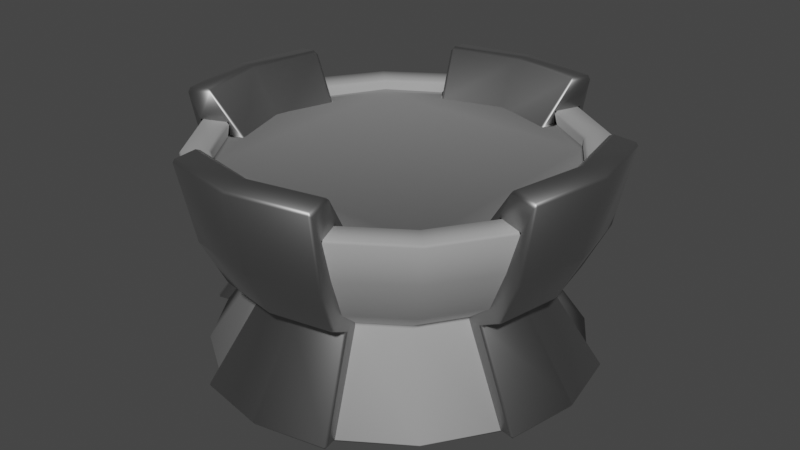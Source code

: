 # Source: FireHolder.blend  (saved by Blender 3.4.6; exported with 4.5.12 LTS)
import bpy
from mathutils import Matrix  # noqa: F401  (used for matrix-valued properties, if any)

bpy.ops.wm.read_factory_settings(use_empty=True)
scene = bpy.context.scene
scene.name = 'Scene'

# ---- collections
col_collection = bpy.data.collections.new('Collection'); scene.collection.children.link(col_collection)

# ---- materials (node trees are filled in below, after node groups)
mat_material_001 = bpy.data.materials.new('Material.001')
mat_material_001.use_transparent_shadow = False
mat_material_002 = bpy.data.materials.new('Material.002')
mat_material_002.use_transparent_shadow = False
mat_material_003 = bpy.data.materials.new('Material.003')
mat_material_003.use_transparent_shadow = False

# ---- material node trees
mat_material_001.use_nodes = True; mat_material_001.node_tree.nodes.clear()
_N = mat_material_001.node_tree.nodes; _L = mat_material_001.node_tree.links
n0 = _N.new('ShaderNodeBsdfPrincipled'); n0.name = 'Principled BSDF'; n0.location = (10, 300)
n0.distribution = 'GGX'
n0.subsurface_method = 'RANDOM_WALK_SKIN'
n0.inputs[0].default_value = (0.3515, 0.3515, 0.3515, 1.0)
n0.inputs[2].default_value = 0.8186
n0.inputs[3].default_value = 1.45
n0.inputs[27].default_value = (0.0, 0.0, 0.0, 1.0)
n0.inputs[28].default_value = 1.0
n1 = _N.new('ShaderNodeOutputMaterial'); n1.name = 'Material Output'; n1.location = (300, 300)
_L.new(n0.outputs[0], n1.inputs[0])
n1.is_active_output = True
mat_material_002.use_nodes = True; mat_material_002.node_tree.nodes.clear()
_N = mat_material_002.node_tree.nodes; _L = mat_material_002.node_tree.links
n0 = _N.new('ShaderNodeBsdfPrincipled'); n0.name = 'Principled BSDF'; n0.location = (10, 300)
n0.distribution = 'GGX'
n0.subsurface_method = 'RANDOM_WALK_SKIN'
n0.inputs[0].default_value = (0.3613, 0.3613, 0.3613, 1.0)
n0.inputs[1].default_value = 1.0
n0.inputs[3].default_value = 1.45
n0.inputs[27].default_value = (0.0, 0.0, 0.0, 1.0)
n0.inputs[28].default_value = 1.0
n1 = _N.new('ShaderNodeOutputMaterial'); n1.name = 'Material Output'; n1.location = (300, 300)
_L.new(n0.outputs[0], n1.inputs[0])
n1.is_active_output = True
mat_material_003.use_nodes = True; mat_material_003.node_tree.nodes.clear()
_N = mat_material_003.node_tree.nodes; _L = mat_material_003.node_tree.links
n0 = _N.new('ShaderNodeBsdfPrincipled'); n0.name = 'Principled BSDF'; n0.location = (10, 300)
n0.distribution = 'GGX'
n0.subsurface_method = 'RANDOM_WALK_SKIN'
n0.inputs[0].default_value = (0.1798, 0.1798, 0.1798, 1.0)
n0.inputs[2].default_value = 0.8363
n0.inputs[3].default_value = 1.45
n0.inputs[27].default_value = (0.0, 0.0, 0.0, 1.0)
n0.inputs[28].default_value = 1.0
n1 = _N.new('ShaderNodeOutputMaterial'); n1.name = 'Material Output'; n1.location = (300, 300)
_L.new(n0.outputs[0], n1.inputs[0])
n1.is_active_output = True

# ---- world
world_world = bpy.data.worlds.new('World'); scene.world = world_world
world_world.use_nodes = True; world_world.node_tree.nodes.clear()
_N = world_world.node_tree.nodes; _L = world_world.node_tree.links
n0 = _N.new('ShaderNodeOutputWorld'); n0.name = 'World Output'; n0.location = (300, 300)
n1 = _N.new('ShaderNodeBackground'); n1.name = 'Background'; n1.location = (10, 300)
n1.inputs[0].default_value = (0.05088, 0.05088, 0.05088, 1.0)
_L.new(n1.outputs[0], n0.inputs[0])
n0.is_active_output = True
world_world.color = (0.05088, 0.05088, 0.05088)
world_world.use_sun_shadow = False
world_world.sun_shadow_jitter_overblur = 0.0

# ---- meshes
me_cylinder = bpy.data.meshes.new('Cylinder')
me_cylinder.from_pydata([(5.405e-09, 1.466, -0.657), (0.561, 1.354, -0.657), (0.5099, 1.231, 0.9047), (1.037, 1.037, -0.657), (0.9421, 0.9421, 0.9047), (1.354, 0.561, -0.657), (1.231, 0.5099, 0.9047), (1.466, 5.143e-09, -0.657), (1.354, -0.561, -0.657), (1.231, -0.5099, 0.9047), (1.037, -1.037, -0.657), (0.9421, -0.9421, 0.9047), (0.561, -1.354, -0.657), (0.5099, -1.231, 0.9047), (5.405e-09, -1.466, -0.657), (-0.561, -1.354, -0.657), (-0.5099, -1.231, 0.9047), (-1.037, -1.037, -0.657), (-0.9421, -0.9421, 0.9047), (-1.354, -0.561, -0.657), (-1.231, -0.5099, 0.9047), (-1.466, 5.143e-09, -0.657), (-1.354, 0.561, -0.657), (-1.231, 0.5099, 0.9047), (-1.037, 1.037, -0.657), (-0.9421, 0.9421, 0.9047), (-0.561, 1.354, -0.657), (-0.5099, 1.231, 0.9047), (0.3827, 0.9239, 0.0), (0.7071, 0.7071, 0.0), (0.9239, 0.3827, 0.0), (0.9239, -0.3827, 0.0), (0.7071, -0.7071, 0.0), (0.3827, -0.9239, 0.0), (-0.3827, -0.9239, 0.0), (-0.7071, -0.7071, 0.0), (-0.9239, -0.3827, 0.0), (-0.9239, 0.3827, 0.0), (-0.7071, 0.7071, 0.0), (-0.3827, 0.9239, 0.0), (0.4807, 1.161, 0.2062), (0.8883, 0.8883, 0.2062), (1.161, 0.4807, 0.2062), (1.161, -0.4807, 0.2062), (0.8883, -0.8883, 0.2062), (0.4807, -1.161, 0.2062), (-0.4807, -1.161, 0.2062), (-0.8883, -0.8883, 0.2062), (-1.161, -0.4807, 0.2062), (-1.161, 0.4807, 0.2062), (-0.8883, 0.8883, 0.2062), (-0.4807, 1.161, 0.2062), (0.5469, 1.32, 0.5554), (1.011, 1.011, 0.5554), (1.32, 0.5469, 0.5554), (1.32, -0.5469, 0.5554), (1.011, -1.011, 0.5554), (0.5469, -1.32, 0.5554), (-0.5469, -1.32, 0.5554), (-1.011, -1.011, 0.5554), (-1.32, -0.5469, 0.5554), (-1.32, 0.5469, 0.5554), (-1.011, 1.011, 0.5554), (-0.5469, 1.32, 0.5554), (0.5985, 1.445, 0.9047), (1.106, 1.106, 0.9047), (1.445, 0.5985, 0.9047), (1.445, -0.5985, 0.9047), (1.106, -1.106, 0.9047), (0.5985, -1.445, 0.9047), (-0.5985, -1.445, 0.9047), (-1.106, -1.106, 0.9047), (-1.445, -0.5985, 0.9047), (-1.445, 0.5985, 0.9047), (-1.106, 1.106, 0.9047), (-0.5985, 1.445, 0.9047), (0.5099, 1.231, 0.8041), (6.426e-09, 1.332, 0.8041), (0.9421, 0.9421, 0.8041), (1.231, 0.5099, 0.8041), (1.332, 3.533e-09, 0.8041), (1.231, -0.5099, 0.8041), (0.9421, -0.9421, 0.8041), (0.5099, -1.231, 0.8041), (6.426e-09, -1.332, 0.8041), (-0.5099, -1.231, 0.8041), (-0.9421, -0.9421, 0.8041), (-1.231, -0.5099, 0.8041), (-1.332, 3.533e-09, 0.8041), (-1.231, 0.5099, 0.8041), (-0.9421, 0.9421, 0.8041), (-0.5099, 1.231, 0.8041), (0.4853, 1.107, 0.8041), (6.426e-09, 1.206, 0.7228), (1.206, 3.533e-09, 0.7228), (1.107, 0.4853, 0.8041), (1.107, -0.4853, 0.8041), (6.426e-09, -1.206, 0.7228), (0.4853, -1.107, 0.8041), (-0.4853, -1.107, 0.8041), (-1.206, 3.533e-09, 0.7228), (-1.107, -0.4853, 0.8041), (-1.107, 0.4853, 0.8041), (-0.4853, 1.107, 0.8041)], [], [(52, 64, 65, 53), (53, 65, 66, 54), (55, 67, 68, 56), (56, 68, 69, 57), (58, 70, 71, 59), (59, 71, 72, 60), (61, 73, 74, 62), (25, 23, 89, 90), (62, 74, 75, 63), (0, 1, 3, 5, 7, 8, 10, 12, 14, 15, 17, 19, 21, 22, 24, 26), (24, 38, 39, 26), (22, 37, 38, 24), (17, 35, 36, 19), (15, 34, 35, 17), (10, 32, 33, 12), (8, 31, 32, 10), (91, 77, 93, 103), (3, 29, 30, 5), (1, 28, 29, 3), (38, 50, 51, 39), (37, 49, 50, 38), (35, 47, 48, 36), (34, 46, 47, 35), (88, 89, 102, 100), (32, 44, 45, 33), (31, 43, 44, 32), (87, 88, 100, 101), (29, 41, 42, 30), (28, 40, 41, 29), (50, 62, 63, 51), (49, 61, 62, 50), (47, 59, 60, 48), (46, 58, 59, 47), (84, 85, 99, 97), (44, 56, 57, 45), (43, 55, 56, 44), (83, 84, 97, 98), (41, 53, 54, 42), (40, 52, 53, 41), (2, 4, 65, 64), (4, 6, 66, 65), (80, 81, 96, 94), (9, 11, 68, 67), (11, 13, 69, 68), (16, 18, 71, 70), (18, 20, 72, 71), (79, 80, 94, 95), (23, 25, 74, 73), (25, 27, 75, 74), (76, 77, 91, 90, 89, 88, 87, 86, 85, 84, 83, 82, 81, 80, 79, 78), (13, 11, 82, 83), (27, 25, 90, 91), (4, 2, 76, 78), (18, 16, 85, 86), (6, 4, 78, 79), (20, 18, 86, 87), (77, 76, 92, 93), (11, 9, 81, 82)])
me_cylinder.polygons.foreach_set('use_smooth', [True] * 58)
me_cylinder.polygons.foreach_set('material_index', [0, 0, 0, 0, 0, 0, 0, 0, 0, 0, 0, 0, 0, 0, 0, 0, 0, 0, 0, 0, 0, 0, 0, 0, 0, 0, 0, 0, 0, 0, 0, 0, 0, 0, 0, 0, 0, 0, 0, 0, 0, 0, 0, 0, 0, 0, 0, 0, 0, 2, 0, 0, 0, 0, 0, 0, 0, 0])
_uv = me_cylinder.uv_layers.new(name='UVMap')
_uv.uv.foreach_set('vector', [0.9375, 0.9375, 0.9375, 1.0, 0.875, 1.0, 0.875, 0.9375, 0.875, 0.9375, 0.875, 1.0, 0.8125, 1.0, 0.8125, 0.9375, 0.6875, 0.9375, 0.6875, 1.0, 0.625, 1.0, 0.625, 0.9375, 0.625, 0.9375, 0.625, 1.0, 0.5625, 1.0, 0.5625, 0.9375, 0.4375, 0.9375, 0.4375, 1.0, 0.375, 1.0, 0.375, 0.9375, 0.375, 0.9375, 0.375, 1.0, 0.3125, 1.0, 0.3125, 0.9375, 0.1875, 0.9375, 0.1875, 1.0, 0.125, 1.0, 0.125, 0.9375, 0.1054, 0.3946, 0.06111, 0.3282, 0.06111, 0.3282, 0.1054, 0.3946, 0.125, 0.9375, 0.125, 1.0, 0.0625, 1.0, 0.0625, 0.9375, 0.75, 0.49, 0.8418, 0.4717, 0.9197, 0.4197, 0.9717, 0.3418, 0.99, 0.25, 0.9717, 0.1582, 0.9197, 0.08029, 0.8418, 0.02827, 0.75, 0.01, 0.6582, 0.02827, 0.5803, 0.08029, 0.5283, 0.1582, 0.51, 0.25, 0.5283, 0.3418, 0.5803, 0.4197, 0.6582, 0.4717, 0.125, 0.5, 0.125, 0.75, 0.0625, 0.75, 0.0625, 0.5, 0.1875, 0.5, 0.1875, 0.75, 0.125, 0.75, 0.125, 0.5, 0.375, 0.5, 0.375, 0.75, 0.3125, 0.75, 0.3125, 0.5, 0.4375, 0.5, 0.4375, 0.75, 0.375, 0.75, 0.375, 0.5, 0.625, 0.5, 0.625, 0.75, 0.5625, 0.75, 0.5625, 0.5, 0.6875, 0.5, 0.6875, 0.75, 0.625, 0.75, 0.625, 0.5, 0.1718, 0.4389, 0.25, 0.4545, 0.25, 0.4545, 0.1718, 0.4389, 0.875, 0.5, 0.875, 0.75, 0.8125, 0.75, 0.8125, 0.5, 0.9375, 0.5, 0.9375, 0.75, 0.875, 0.75, 0.875, 0.5, 0.125, 0.75, 0.125, 0.875, 0.0625, 0.875, 0.0625, 0.75, 0.1875, 0.75, 0.1875, 0.875, 0.125, 0.875, 0.125, 0.75, 0.375, 0.75, 0.375, 0.875, 0.3125, 0.875, 0.3125, 0.75, 0.4375, 0.75, 0.4375, 0.875, 0.375, 0.875, 0.375, 0.75, 0.04555, 0.25, 0.06111, 0.3282, 0.06111, 0.3282, 0.04555, 0.25, 0.625, 0.75, 0.625, 0.875, 0.5625, 0.875, 0.5625, 0.75, 0.6875, 0.75, 0.6875, 0.875, 0.625, 0.875, 0.625, 0.75, 0.06111, 0.1718, 0.04555, 0.25, 0.04555, 0.25, 0.06111, 0.1718, 0.875, 0.75, 0.875, 0.875, 0.8125, 0.875, 0.8125, 0.75, 0.9375, 0.75, 0.9375, 0.875, 0.875, 0.875, 0.875, 0.75, 0.125, 0.875, 0.125, 0.9375, 0.0625, 0.9375, 0.0625, 0.875, 0.1875, 0.875, 0.1875, 0.9375, 0.125, 0.9375, 0.125, 0.875, 0.375, 0.875, 0.375, 0.9375, 0.3125, 0.9375, 0.3125, 0.875, 0.4375, 0.875, 0.4375, 0.9375, 0.375, 0.9375, 0.375, 0.875, 0.25, 0.04555, 0.1718, 0.06111, 0.1718, 0.06111, 0.25, 0.04555, 0.625, 0.875, 0.625, 0.9375, 0.5625, 0.9375, 0.5625, 0.875, 0.6875, 0.875, 0.6875, 0.9375, 0.625, 0.9375, 0.625, 0.875, 0.3282, 0.06111, 0.25, 0.04555, 0.25, 0.04555, 0.3282, 0.06111, 0.875, 0.875, 0.875, 0.9375, 0.8125, 0.9375, 0.8125, 0.875, 0.9375, 0.875, 0.9375, 0.9375, 0.875, 0.9375, 0.875, 0.875, 0.3282, 0.4389, 0.3946, 0.3946, 0.4197, 0.4197, 0.3418, 0.4717, 0.3946, 0.3946, 0.4389, 0.3282, 0.4717, 0.3418, 0.4197, 0.4197, 0.4545, 0.25, 0.4389, 0.1718, 0.4389, 0.1718, 0.4545, 0.25, 0.4389, 0.1718, 0.3946, 0.1054, 0.4197, 0.08029, 0.4717, 0.1582, 0.3946, 0.1054, 0.3282, 0.06111, 0.3418, 0.02827, 0.4197, 0.08029, 0.1718, 0.06111, 0.1054, 0.1054, 0.08029, 0.08029, 0.1582, 0.02827, 0.1054, 0.1054, 0.06111, 0.1718, 0.02827, 0.1582, 0.08029, 0.08029, 0.4389, 0.3282, 0.4545, 0.25, 0.4545, 0.25, 0.4389, 0.3282, 0.06111, 0.3282, 0.1054, 0.3946, 0.08029, 0.4197, 0.02827, 0.3418, 0.1054, 0.3946, 0.1718, 0.4389, 0.1582, 0.4717, 0.08029, 0.4197, 0.3282, 0.4389, 0.25, 0.4545, 0.1718, 0.4389, 0.1054, 0.3946, 0.06111, 0.3282, 0.04555, 0.25, 0.06111, 0.1718, 0.1054, 0.1054, 0.1718, 0.06111, 0.25, 0.04555, 0.3282, 0.06111, 0.3946, 0.1054, 0.4389, 0.1718, 0.4545, 0.25, 0.4389, 0.3282, 0.3946, 0.3946, 0.3282, 0.06111, 0.3946, 0.1054, 0.3946, 0.1054, 0.3282, 0.06111, 0.1718, 0.4389, 0.1054, 0.3946, 0.1054, 0.3946, 0.1718, 0.4389, 0.3946, 0.3946, 0.3282, 0.4389, 0.3282, 0.4389, 0.3946, 0.3946, 0.1054, 0.1054, 0.1718, 0.06111, 0.1718, 0.06111, 0.1054, 0.1054, 0.4389, 0.3282, 0.3946, 0.3946, 0.3946, 0.3946, 0.4389, 0.3282, 0.06111, 0.1718, 0.1054, 0.1054, 0.1054, 0.1054, 0.06111, 0.1718, 0.25, 0.4545, 0.3282, 0.4389, 0.3282, 0.4389, 0.25, 0.4545, 0.3946, 0.1054, 0.4389, 0.1718, 0.4389, 0.1718, 0.3946, 0.1054])
_ca = me_cylinder.color_attributes.new('Col', 'BYTE_COLOR', 'CORNER')
_ca.data.foreach_set('color', [1.0, 1.0, 1.0, 1.0, 1.0, 1.0, 1.0, 1.0, 1.0, 1.0, 1.0, 1.0, 1.0, 1.0, 1.0, 1.0, 1.0, 1.0, 1.0, 1.0, 1.0, 1.0, 1.0, 1.0, 1.0, 1.0, 1.0, 1.0, 1.0, 1.0, 1.0, 1.0, 1.0, 1.0, 1.0, 1.0, 1.0, 1.0, 1.0, 1.0, 1.0, 1.0, 1.0, 1.0, 1.0, 1.0, 1.0, 1.0, 1.0, 1.0, 1.0, 1.0, 1.0, 1.0, 1.0, 1.0, 1.0, 1.0, 1.0, 1.0, 1.0, 1.0, 1.0, 1.0, 1.0, 1.0, 1.0, 1.0, 1.0, 1.0, 1.0, 1.0, 1.0, 1.0, 1.0, 1.0, 1.0, 1.0, 1.0, 1.0, 1.0, 1.0, 1.0, 1.0, 1.0, 1.0, 1.0, 1.0, 1.0, 1.0, 1.0, 1.0, 1.0, 1.0, 1.0, 1.0, 1.0, 1.0, 1.0, 1.0, 1.0, 1.0, 1.0, 1.0, 1.0, 1.0, 1.0, 1.0, 1.0, 1.0, 1.0, 1.0, 1.0, 1.0, 1.0, 1.0, 1.0, 1.0, 1.0, 1.0, 1.0, 1.0, 1.0, 1.0, 1.0, 1.0, 1.0, 1.0, 1.0, 1.0, 1.0, 1.0, 1.0, 1.0, 1.0, 1.0, 1.0, 1.0, 1.0, 1.0, 1.0, 1.0, 1.0, 1.0, 1.0, 1.0, 1.0, 1.0, 1.0, 1.0, 1.0, 1.0, 1.0, 1.0, 1.0, 1.0, 1.0, 1.0, 1.0, 1.0, 1.0, 1.0, 1.0, 1.0, 1.0, 1.0, 1.0, 1.0, 1.0, 1.0, 1.0, 1.0, 1.0, 1.0, 1.0, 1.0, 1.0, 1.0, 1.0, 1.0, 1.0, 1.0, 1.0, 1.0, 1.0, 1.0, 1.0, 1.0, 1.0, 1.0, 1.0, 1.0, 1.0, 1.0, 1.0, 1.0, 1.0, 1.0, 1.0, 1.0, 1.0, 1.0, 1.0, 1.0, 1.0, 1.0, 1.0, 1.0, 1.0, 1.0, 1.0, 1.0, 1.0, 1.0, 1.0, 1.0, 1.0, 1.0, 1.0, 1.0, 1.0, 1.0, 1.0, 1.0, 1.0, 1.0, 1.0, 1.0, 1.0, 1.0, 1.0, 1.0, 1.0, 1.0, 1.0, 1.0, 1.0, 1.0, 1.0, 1.0, 1.0, 1.0, 1.0, 1.0, 1.0, 1.0, 1.0, 1.0, 1.0, 1.0, 1.0, 1.0, 1.0, 1.0, 1.0, 1.0, 1.0, 1.0, 1.0, 1.0, 1.0, 1.0, 1.0, 1.0, 1.0, 1.0, 1.0, 1.0, 1.0, 1.0, 1.0, 1.0, 1.0, 1.0, 1.0, 1.0, 1.0, 1.0, 1.0, 1.0, 1.0, 1.0, 1.0, 1.0, 1.0, 1.0, 1.0, 1.0, 1.0, 1.0, 1.0, 1.0, 1.0, 1.0, 1.0, 1.0, 1.0, 1.0, 1.0, 1.0, 1.0, 1.0, 1.0, 1.0, 1.0, 1.0, 1.0, 1.0, 1.0, 1.0, 1.0, 1.0, 1.0, 1.0, 1.0, 1.0, 1.0, 1.0, 1.0, 1.0, 1.0, 1.0, 1.0, 1.0, 1.0, 1.0, 1.0, 1.0, 1.0, 1.0, 1.0, 1.0, 1.0, 1.0, 1.0, 1.0, 1.0, 1.0, 1.0, 1.0, 1.0, 1.0, 1.0, 1.0, 1.0, 1.0, 1.0, 1.0, 1.0, 1.0, 1.0, 1.0, 1.0, 1.0, 1.0, 1.0, 1.0, 1.0, 1.0, 1.0, 1.0, 1.0, 1.0, 1.0, 1.0, 1.0, 1.0, 1.0, 1.0, 1.0, 1.0, 1.0, 1.0, 1.0, 1.0, 1.0, 1.0, 1.0, 1.0, 1.0, 1.0, 1.0, 1.0, 1.0, 1.0, 1.0, 1.0, 1.0, 1.0, 1.0, 1.0, 1.0, 1.0, 1.0, 1.0, 1.0, 1.0, 1.0, 1.0, 1.0, 1.0, 1.0, 1.0, 1.0, 1.0, 1.0, 1.0, 1.0, 1.0, 1.0, 1.0, 1.0, 1.0, 1.0, 1.0, 1.0, 1.0, 1.0, 1.0, 1.0, 1.0, 1.0, 1.0, 1.0, 1.0, 1.0, 1.0, 1.0, 1.0, 1.0, 1.0, 1.0, 1.0, 1.0, 1.0, 1.0, 1.0, 1.0, 1.0, 1.0, 1.0, 1.0, 1.0, 1.0, 1.0, 1.0, 1.0, 1.0, 1.0, 1.0, 1.0, 1.0, 1.0, 1.0, 1.0, 1.0, 1.0, 1.0, 1.0, 1.0, 1.0, 1.0, 1.0, 1.0, 1.0, 1.0, 1.0, 1.0, 1.0, 1.0, 1.0, 1.0, 1.0, 1.0, 1.0, 1.0, 1.0, 1.0, 1.0, 1.0, 1.0, 1.0, 1.0, 1.0, 1.0, 1.0, 1.0, 1.0, 1.0, 1.0, 1.0, 1.0, 1.0, 1.0, 1.0, 1.0, 1.0, 1.0, 1.0, 1.0, 1.0, 1.0, 1.0, 1.0, 1.0, 1.0, 1.0, 1.0, 1.0, 1.0, 1.0, 1.0, 1.0, 1.0, 1.0, 1.0, 1.0, 1.0, 1.0, 1.0, 1.0, 1.0, 1.0, 1.0, 1.0, 1.0, 1.0, 1.0, 1.0, 1.0, 1.0, 1.0, 1.0, 1.0, 1.0, 1.0, 1.0, 1.0, 1.0, 1.0, 1.0, 1.0, 1.0, 1.0, 1.0, 1.0, 1.0, 1.0, 1.0, 1.0, 1.0, 1.0, 1.0, 1.0, 1.0, 1.0, 1.0, 1.0, 1.0, 1.0, 1.0, 1.0, 1.0, 1.0, 1.0, 1.0, 1.0, 1.0, 1.0, 1.0, 1.0, 1.0, 1.0, 1.0, 1.0, 1.0, 1.0, 1.0, 1.0, 1.0, 1.0, 1.0, 1.0, 1.0, 1.0, 1.0, 1.0, 1.0, 1.0, 1.0, 1.0, 1.0, 1.0, 1.0, 1.0, 1.0, 1.0, 1.0, 1.0, 1.0, 1.0, 1.0, 1.0, 1.0, 1.0, 1.0, 1.0, 1.0, 1.0, 1.0, 1.0, 1.0, 1.0, 1.0, 1.0, 1.0, 1.0, 1.0, 1.0, 1.0, 1.0, 1.0, 1.0, 1.0, 1.0, 1.0, 1.0, 1.0, 1.0, 1.0, 1.0, 1.0, 1.0, 1.0, 1.0, 1.0, 1.0, 1.0, 1.0, 1.0, 1.0, 1.0, 1.0, 1.0, 1.0, 1.0, 1.0, 1.0, 1.0, 1.0, 1.0, 1.0, 1.0, 1.0, 1.0, 1.0, 1.0, 1.0, 1.0, 1.0, 1.0, 1.0, 1.0, 1.0, 1.0, 1.0, 1.0, 1.0, 1.0, 1.0, 1.0, 1.0, 1.0, 1.0, 1.0, 1.0, 1.0, 1.0, 1.0, 1.0, 1.0, 1.0, 1.0, 1.0, 1.0, 1.0, 1.0, 1.0, 1.0, 1.0, 1.0, 1.0, 1.0, 1.0, 1.0, 1.0, 1.0, 1.0, 1.0, 1.0, 1.0, 1.0, 1.0, 1.0, 1.0, 1.0, 1.0, 1.0, 1.0, 1.0, 1.0, 1.0, 1.0, 1.0, 1.0, 1.0, 1.0, 1.0, 1.0, 1.0, 1.0, 1.0, 1.0, 1.0, 1.0, 1.0, 1.0, 1.0, 1.0, 1.0, 1.0, 1.0, 1.0, 1.0, 1.0, 1.0, 1.0, 1.0, 1.0, 1.0, 1.0, 1.0, 1.0, 1.0, 1.0, 1.0, 1.0, 1.0, 1.0, 1.0, 1.0, 1.0, 1.0, 1.0, 1.0, 1.0, 1.0, 1.0, 1.0, 1.0, 1.0, 1.0, 1.0, 1.0, 1.0, 1.0, 1.0, 1.0, 1.0, 1.0, 1.0, 1.0, 1.0, 1.0, 1.0, 1.0, 1.0, 1.0, 1.0, 1.0, 1.0, 1.0, 1.0, 1.0, 1.0, 1.0, 1.0, 1.0, 1.0, 1.0, 1.0, 1.0, 1.0, 1.0, 1.0, 1.0, 1.0, 1.0, 1.0, 1.0, 1.0, 1.0, 1.0, 1.0, 1.0, 1.0, 1.0, 1.0, 1.0, 1.0, 1.0, 1.0, 1.0, 1.0, 1.0, 1.0, 1.0, 1.0, 1.0, 1.0, 1.0, 1.0, 1.0, 1.0, 1.0, 1.0, 1.0, 1.0, 1.0, 1.0, 1.0, 1.0, 1.0, 1.0, 1.0, 1.0, 1.0, 1.0, 1.0, 1.0, 1.0, 1.0, 1.0, 1.0, 1.0, 1.0, 1.0, 1.0, 1.0, 1.0, 1.0, 1.0, 1.0, 1.0, 1.0, 1.0, 1.0, 1.0, 1.0, 1.0, 1.0, 1.0, 1.0, 1.0, 1.0, 1.0, 1.0, 1.0, 1.0, 1.0, 1.0, 1.0, 1.0, 1.0, 1.0, 1.0, 1.0, 1.0, 1.0, 1.0, 1.0, 1.0, 1.0, 1.0, 1.0, 1.0, 1.0, 1.0, 1.0, 1.0, 1.0, 1.0, 1.0, 1.0, 1.0, 1.0, 1.0, 1.0, 1.0, 1.0, 1.0, 1.0, 1.0, 1.0, 1.0, 1.0, 1.0, 1.0, 1.0, 1.0, 1.0, 1.0, 1.0, 1.0, 1.0, 1.0, 1.0, 1.0, 1.0, 1.0, 1.0, 1.0, 1.0, 1.0, 1.0, 1.0, 1.0, 1.0, 1.0, 1.0, 1.0, 1.0, 1.0, 1.0, 1.0, 1.0, 1.0, 1.0, 1.0, 1.0, 1.0, 1.0, 1.0, 1.0, 1.0, 1.0, 1.0, 1.0, 1.0, 1.0, 1.0, 1.0, 1.0, 1.0, 1.0, 1.0, 1.0, 1.0, 1.0, 1.0, 1.0, 1.0, 1.0, 1.0, 1.0, 1.0, 1.0, 1.0, 1.0, 1.0, 1.0, 1.0, 1.0, 1.0, 1.0, 1.0, 1.0, 1.0, 1.0, 1.0, 1.0, 1.0, 1.0, 1.0, 1.0, 1.0, 1.0, 1.0, 1.0, 1.0, 1.0, 1.0, 1.0, 1.0, 1.0, 1.0, 1.0, 1.0, 1.0, 1.0, 1.0, 1.0, 1.0, 1.0, 1.0, 1.0, 1.0, 1.0, 1.0, 1.0, 1.0, 1.0, 1.0, 1.0, 1.0, 1.0, 1.0, 1.0, 1.0, 1.0, 1.0, 1.0, 1.0, 1.0])
me_cylinder.materials.append(mat_material_001)
me_cylinder.materials.append(mat_material_002)
me_cylinder.materials.append(mat_material_003)
me_cylinder.update()
me_cylinder_001 = bpy.data.meshes.new('Cylinder.001')
me_cylinder_001.from_pydata([(-1.354, -0.561, -0.657), (-1.231, -0.5099, 0.9047), (-1.466, 5.143e-09, -0.657), (-1.354, 0.561, -0.657), (-1.231, 0.5099, 0.9047), (-0.9239, -0.3827, 0.0), (-0.9239, 0.3827, 0.0), (-1.161, -0.4807, 0.2062), (-1.161, 0.4807, 0.2062), (-1.32, -0.5469, 0.5554), (-1.32, 0.5469, 0.5554), (-1.445, -0.5985, 0.9047), (-1.445, 0.5985, 0.9047), (-1.231, -0.5099, 0.8041), (-1.231, 0.5099, 0.8041), (-1.047, -0.4072, -0.01073), (-1.459, -0.5819, -0.6591), (-1.572, 5.143e-09, -0.6581), (-1.671, 3.533e-09, 1.131), (-1.551, -0.6196, 1.13), (-1.125, -4.027e-10, -0.01094), (-1.459, 0.5819, -0.6591), (-1.551, 0.6196, 1.13), (-1.047, 0.4072, -0.01073), (-1.259, -0.5003, 0.1299), (-1.356, 2.804e-09, 0.129), (-1.259, 0.5003, 0.1299), (-1.434, -0.5695, 0.5059), (-1.545, 3.976e-09, 0.505), (-1.434, 0.5695, 0.5059), (-1.478, 5.991e-09, 1.161), (-1.358, -0.5836, 1.16), (-1.358, 0.5836, 1.16), (-1.206, 3.533e-09, 0.7228), (-1.107, -0.4853, 0.8041), (-1.107, 0.4853, 0.8041), (0.561, -1.354, -0.657), (0.5099, -1.231, 0.9047), (5.405e-09, -1.466, -0.657), (-0.561, -1.354, -0.657), (-0.5099, -1.231, 0.9047), (0.3827, -0.9239, 0.0), (-0.3827, -0.9239, 0.0), (0.4807, -1.161, 0.2062), (-0.4807, -1.161, 0.2062), (0.5469, -1.32, 0.5554), (-0.5469, -1.32, 0.5554), (0.5985, -1.445, 0.9047), (-0.5985, -1.445, 0.9047), (0.5099, -1.231, 0.8041), (-0.5099, -1.231, 0.8041), (0.4072, -1.047, -0.01073), (0.5819, -1.459, -0.6591), (5.405e-09, -1.572, -0.6581), (6.426e-09, -1.671, 1.131), (0.6196, -1.551, 1.13), (-1.208e-09, -1.125, -0.01094), (-0.5819, -1.459, -0.6591), (-0.6196, -1.551, 1.13), (-0.4072, -1.047, -0.01073), (0.5003, -1.259, 0.1299), (6.78e-09, -1.356, 0.129), (-0.5003, -1.259, 0.1299), (0.5695, -1.434, 0.5059), (6.996e-09, -1.545, 0.505), (-0.5695, -1.434, 0.5059), (1.53e-08, -1.478, 1.161), (0.5836, -1.358, 1.16), (-0.5836, -1.358, 1.16), (6.426e-09, -1.206, 0.7228), (0.4853, -1.107, 0.8041), (-0.4853, -1.107, 0.8041), (1.354, 0.561, -0.657), (1.231, 0.5099, 0.9047), (1.466, 5.143e-09, -0.657), (1.354, -0.561, -0.657), (1.231, -0.5099, 0.9047), (0.9239, 0.3827, 0.0), (0.9239, -0.3827, 0.0), (1.161, 0.4807, 0.2062), (1.161, -0.4807, 0.2062), (1.32, 0.5469, 0.5554), (1.32, -0.5469, 0.5554), (1.445, 0.5985, 0.9047), (1.445, -0.5985, 0.9047), (1.231, 0.5099, 0.8041), (1.231, -0.5099, 0.8041), (1.047, 0.4072, -0.01073), (1.459, 0.5819, -0.6591), (1.572, 5.143e-09, -0.6581), (1.671, 3.533e-09, 1.131), (1.551, 0.6196, 1.13), (1.125, -4.027e-10, -0.01094), (1.459, -0.5819, -0.6591), (1.551, -0.6196, 1.13), (1.047, -0.4072, -0.01073), (1.259, 0.5003, 0.1299), (1.356, 2.804e-09, 0.129), (1.259, -0.5003, 0.1299), (1.434, 0.5695, 0.5059), (1.545, 3.976e-09, 0.505), (1.434, -0.5695, 0.5059), (1.478, 5.991e-09, 1.161), (1.358, 0.5836, 1.16), (1.358, -0.5836, 1.16), (1.206, 3.533e-09, 0.7228), (1.107, 0.4853, 0.8041), (1.107, -0.4853, 0.8041), (5.405e-09, 1.466, -0.657), (0.561, 1.354, -0.657), (0.5099, 1.231, 0.9047), (-0.561, 1.354, -0.657), (-0.5099, 1.231, 0.9047), (0.3827, 0.9239, 0.0), (-0.3827, 0.9239, 0.0), (0.4807, 1.161, 0.2062), (-0.4807, 1.161, 0.2062), (0.5469, 1.32, 0.5554), (-0.5469, 1.32, 0.5554), (0.5985, 1.445, 0.9047), (-0.5985, 1.445, 0.9047), (0.5099, 1.231, 0.8041), (-0.5099, 1.231, 0.8041), (5.405e-09, 1.572, -0.6581), (0.5819, 1.459, -0.6591), (0.6196, 1.551, 1.13), (6.426e-09, 1.671, 1.131), (6.996e-09, 1.545, 0.505), (0.4072, 1.047, -0.01073), (-0.4072, 1.047, -0.01073), (-0.5819, 1.459, -0.6591), (-0.6196, 1.551, 1.13), (-1.208e-09, 1.125, -0.01094), (0.5003, 1.259, 0.1299), (-0.5003, 1.259, 0.1299), (7.412e-09, 1.356, 0.129), (0.5695, 1.434, 0.5059), (-0.5695, 1.434, 0.5059), (0.5836, 1.358, 1.16), (1.53e-08, 1.478, 1.161), (-0.5836, 1.358, 1.16), (0.4853, 1.107, 0.8041), (6.426e-09, 1.206, 0.7228), (-0.4853, 1.107, 0.8041)], [], [(3, 2, 17, 21), (8, 6, 23, 26), (14, 4, 32, 35), (2, 0, 16, 17), (0, 5, 15, 16), (5, 7, 24, 15), (1, 13, 34, 31), (12, 10, 29, 22), (9, 11, 19, 27), (27, 19, 18, 28), (28, 18, 22, 29), (17, 20, 23, 21), (16, 15, 20, 17), (20, 25, 26, 23), (15, 24, 25, 20), (25, 28, 29, 26), (24, 27, 28, 25), (31, 30, 18, 19), (30, 32, 22, 18), (30, 31, 34, 33), (32, 30, 33, 35), (7, 9, 27, 24), (6, 3, 21, 23), (11, 1, 31, 19), (10, 8, 26, 29), (4, 12, 22, 32), (46, 44, 62, 65), (47, 37, 67, 55), (43, 45, 63, 60), (44, 42, 59, 62), (41, 43, 60, 51), (42, 39, 57, 59), (39, 38, 53, 57), (38, 36, 52, 53), (36, 41, 51, 52), (63, 55, 54, 64), (64, 54, 58, 65), (53, 56, 59, 57), (52, 51, 56, 53), (56, 61, 62, 59), (51, 60, 61, 56), (61, 64, 65, 62), (60, 63, 64, 61), (67, 66, 54, 55), (66, 68, 58, 54), (66, 67, 70, 69), (68, 66, 69, 71), (37, 49, 70, 67), (40, 48, 58, 68), (45, 47, 55, 63), (48, 46, 65, 58), (50, 40, 68, 71), (81, 83, 91, 99), (74, 72, 88, 89), (72, 77, 87, 88), (76, 84, 94, 104), (82, 80, 98, 101), (83, 73, 103, 91), (79, 81, 99, 96), (80, 78, 95, 98), (77, 79, 96, 87), (86, 76, 104, 107), (73, 85, 106, 103), (99, 91, 90, 100), (100, 90, 94, 101), (89, 92, 95, 93), (88, 87, 92, 89), (92, 97, 98, 95), (87, 96, 97, 92), (97, 100, 101, 98), (96, 99, 100, 97), (103, 102, 90, 91), (102, 104, 94, 90), (102, 103, 106, 105), (104, 102, 105, 107), (84, 82, 101, 94), (75, 74, 89, 93), (78, 75, 93, 95), (114, 116, 134, 129), (119, 117, 136, 125), (110, 119, 125, 138), (113, 109, 124, 128), (117, 115, 133, 136), (109, 108, 123, 124), (115, 113, 128, 133), (118, 120, 131, 137), (108, 111, 130, 123), (111, 114, 129, 130), (120, 112, 140, 131), (127, 126, 125, 136), (137, 131, 126, 127), (130, 129, 132, 123), (123, 132, 128, 124), (129, 134, 135, 132), (132, 135, 133, 128), (134, 137, 127, 135), (135, 127, 136, 133), (139, 138, 125, 126), (140, 139, 126, 131), (138, 139, 142, 141), (139, 140, 143, 142), (112, 122, 143, 140), (121, 110, 138, 141), (116, 118, 137, 134)])
me_cylinder_001.polygons.foreach_set('use_smooth', [True] * 104)
me_cylinder_001.polygons.foreach_set('material_index', [1, 1, 1, 1, 1, 1, 1, 1, 1, 1, 1, 1, 1, 1, 1, 1, 1, 1, 1, 1, 1, 1, 1, 1, 1, 1, 1, 1, 1, 1, 1, 1, 1, 1, 1, 1, 1, 1, 1, 1, 1, 1, 1, 1, 1, 1, 1, 1, 1, 1, 1, 1, 1, 1, 1, 1, 1, 1, 1, 1, 1, 1, 1, 1, 1, 1, 1, 1, 1, 1, 1, 1, 1, 1, 1, 1, 1, 1, 1, 1, 1, 1, 1, 1, 1, 1, 1, 1, 1, 1, 1, 1, 1, 1, 1, 1, 1, 1, 1, 1, 1, 1, 1, 1])
_uv = me_cylinder_001.uv_layers.new(name='UVMap')
_uv.uv.foreach_set('vector', [0.5283, 0.3418, 0.51, 0.25, 0.51, 0.25, 0.5283, 0.3418, 0.1875, 0.875, 0.1875, 0.75, 0.1875, 0.75, 0.1875, 0.875, 0.06111, 0.3282, 0.06111, 0.3282, 0.06111, 0.3282, 0.06111, 0.3282, 0.51, 0.25, 0.5283, 0.1582, 0.5283, 0.1582, 0.51, 0.25, 0.3125, 0.5, 0.3125, 0.75, 0.3125, 0.75, 0.3125, 0.5, 0.3125, 0.75, 0.3125, 0.875, 0.3125, 0.875, 0.3125, 0.75, 0.06111, 0.1718, 0.06111, 0.1718, 0.06111, 0.1718, 0.06111, 0.1718, 0.1875, 1.0, 0.1875, 0.9375, 0.1875, 0.9375, 0.1875, 1.0, 0.3125, 0.9375, 0.3125, 1.0, 0.3125, 1.0, 0.3125, 0.9375, 0.3125, 0.9375, 0.3125, 1.0, 0.25, 1.0, 0.25, 0.9375, 0.25, 0.9375, 0.25, 1.0, 0.1875, 1.0, 0.1875, 0.9375, 0.25, 0.5, 0.25, 0.75, 0.1875, 0.75, 0.1875, 0.5, 0.3125, 0.5, 0.3125, 0.75, 0.25, 0.75, 0.25, 0.5, 0.25, 0.75, 0.25, 0.875, 0.1875, 0.875, 0.1875, 0.75, 0.3125, 0.75, 0.3125, 0.875, 0.25, 0.875, 0.25, 0.75, 0.25, 0.875, 0.25, 0.9375, 0.1875, 0.9375, 0.1875, 0.875, 0.3125, 0.875, 0.3125, 0.9375, 0.25, 0.9375, 0.25, 0.875, 0.06111, 0.1718, 0.04555, 0.25, 0.01, 0.25, 0.02827, 0.1582, 0.04555, 0.25, 0.06111, 0.3282, 0.02827, 0.3418, 0.01, 0.25, 0.04555, 0.25, 0.06111, 0.1718, 0.06111, 0.1718, 0.04555, 0.25, 0.06111, 0.3282, 0.04555, 0.25, 0.04555, 0.25, 0.06111, 0.3282, 0.3125, 0.875, 0.3125, 0.9375, 0.3125, 0.9375, 0.3125, 0.875, 0.1875, 0.75, 0.1875, 0.5, 0.1875, 0.5, 0.1875, 0.75, 0.02827, 0.1582, 0.06111, 0.1718, 0.06111, 0.1718, 0.02827, 0.1582, 0.1875, 0.9375, 0.1875, 0.875, 0.1875, 0.875, 0.1875, 0.9375, 0.06111, 0.3282, 0.02827, 0.3418, 0.02827, 0.3418, 0.06111, 0.3282, 0.4375, 0.9375, 0.4375, 0.875, 0.4375, 0.875, 0.4375, 0.9375, 0.3418, 0.02827, 0.3282, 0.06111, 0.3282, 0.06111, 0.3418, 0.02827, 0.5625, 0.875, 0.5625, 0.9375, 0.5625, 0.9375, 0.5625, 0.875, 0.4375, 0.875, 0.4375, 0.75, 0.4375, 0.75, 0.4375, 0.875, 0.5625, 0.75, 0.5625, 0.875, 0.5625, 0.875, 0.5625, 0.75, 0.4375, 0.75, 0.4375, 0.5, 0.4375, 0.5, 0.4375, 0.75, 0.6582, 0.02827, 0.75, 0.01, 0.75, 0.01, 0.6582, 0.02827, 0.75, 0.01, 0.8418, 0.02827, 0.8418, 0.02827, 0.75, 0.01, 0.5625, 0.5, 0.5625, 0.75, 0.5625, 0.75, 0.5625, 0.5, 0.5625, 0.9375, 0.5625, 1.0, 0.5, 1.0, 0.5, 0.9375, 0.5, 0.9375, 0.5, 1.0, 0.4375, 1.0, 0.4375, 0.9375, 0.5, 0.5, 0.5, 0.75, 0.4375, 0.75, 0.4375, 0.5, 0.5625, 0.5, 0.5625, 0.75, 0.5, 0.75, 0.5, 0.5, 0.5, 0.75, 0.5, 0.875, 0.4375, 0.875, 0.4375, 0.75, 0.5625, 0.75, 0.5625, 0.875, 0.5, 0.875, 0.5, 0.75, 0.5, 0.875, 0.5, 0.9375, 0.4375, 0.9375, 0.4375, 0.875, 0.5625, 0.875, 0.5625, 0.9375, 0.5, 0.9375, 0.5, 0.875, 0.3282, 0.06111, 0.25, 0.04555, 0.25, 0.01, 0.3418, 0.02827, 0.25, 0.04555, 0.1718, 0.06111, 0.1582, 0.02827, 0.25, 0.01, 0.25, 0.04555, 0.3282, 0.06111, 0.3282, 0.06111, 0.25, 0.04555, 0.1718, 0.06111, 0.25, 0.04555, 0.25, 0.04555, 0.1718, 0.06111, 0.3282, 0.06111, 0.3282, 0.06111, 0.3282, 0.06111, 0.3282, 0.06111, 0.1718, 0.06111, 0.1582, 0.02827, 0.1582, 0.02827, 0.1718, 0.06111, 0.5625, 0.9375, 0.5625, 1.0, 0.5625, 1.0, 0.5625, 0.9375, 0.4375, 1.0, 0.4375, 0.9375, 0.4375, 0.9375, 0.4375, 1.0, 0.1718, 0.06111, 0.1718, 0.06111, 0.1718, 0.06111, 0.1718, 0.06111, 0.8125, 0.9375, 0.8125, 1.0, 0.8125, 1.0, 0.8125, 0.9375, 0.99, 0.25, 0.9717, 0.3418, 0.9717, 0.3418, 0.99, 0.25, 0.8125, 0.5, 0.8125, 0.75, 0.8125, 0.75, 0.8125, 0.5, 0.4389, 0.1718, 0.4717, 0.1582, 0.4717, 0.1582, 0.4389, 0.1718, 0.6875, 0.9375, 0.6875, 0.875, 0.6875, 0.875, 0.6875, 0.9375, 0.4717, 0.3418, 0.4389, 0.3282, 0.4389, 0.3282, 0.4717, 0.3418, 0.8125, 0.875, 0.8125, 0.9375, 0.8125, 0.9375, 0.8125, 0.875, 0.6875, 0.875, 0.6875, 0.75, 0.6875, 0.75, 0.6875, 0.875, 0.8125, 0.75, 0.8125, 0.875, 0.8125, 0.875, 0.8125, 0.75, 0.4389, 0.1718, 0.4389, 0.1718, 0.4389, 0.1718, 0.4389, 0.1718, 0.4389, 0.3282, 0.4389, 0.3282, 0.4389, 0.3282, 0.4389, 0.3282, 0.8125, 0.9375, 0.8125, 1.0, 0.75, 1.0, 0.75, 0.9375, 0.75, 0.9375, 0.75, 1.0, 0.6875, 1.0, 0.6875, 0.9375, 0.75, 0.5, 0.75, 0.75, 0.6875, 0.75, 0.6875, 0.5, 0.8125, 0.5, 0.8125, 0.75, 0.75, 0.75, 0.75, 0.5, 0.75, 0.75, 0.75, 0.875, 0.6875, 0.875, 0.6875, 0.75, 0.8125, 0.75, 0.8125, 0.875, 0.75, 0.875, 0.75, 0.75, 0.75, 0.875, 0.75, 0.9375, 0.6875, 0.9375, 0.6875, 0.875, 0.8125, 0.875, 0.8125, 0.9375, 0.75, 0.9375, 0.75, 0.875, 0.4389, 0.3282, 0.4545, 0.25, 0.49, 0.25, 0.4717, 0.3418, 0.4545, 0.25, 0.4389, 0.1718, 0.4717, 0.1582, 0.49, 0.25, 0.4545, 0.25, 0.4389, 0.3282, 0.4389, 0.3282, 0.4545, 0.25, 0.4389, 0.1718, 0.4545, 0.25, 0.4545, 0.25, 0.4389, 0.1718, 0.6875, 1.0, 0.6875, 0.9375, 0.6875, 0.9375, 0.6875, 1.0, 0.9717, 0.1582, 0.99, 0.25, 0.99, 0.25, 0.9717, 0.1582, 0.6875, 0.75, 0.6875, 0.5, 0.6875, 0.5, 0.6875, 0.75, 0.0625, 0.75, 0.0625, 0.875, 0.0625, 0.875, 0.0625, 0.75, 0.9375, 1.0, 0.9375, 0.9375, 0.9375, 0.9375, 0.9375, 1.0, 0.3282, 0.4389, 0.3418, 0.4717, 0.3418, 0.4717, 0.3282, 0.4389, 0.9375, 0.75, 0.9375, 0.5, 0.9375, 0.5, 0.9375, 0.75, 0.9375, 0.9375, 0.9375, 0.875, 0.9375, 0.875, 0.9375, 0.9375, 0.8418, 0.4717, 0.75, 0.49, 0.75, 0.49, 0.8418, 0.4717, 0.9375, 0.875, 0.9375, 0.75, 0.9375, 0.75, 0.9375, 0.875, 0.0625, 0.9375, 0.0625, 1.0, 0.0625, 1.0, 0.0625, 0.9375, 0.75, 0.49, 0.6582, 0.4717, 0.6582, 0.4717, 0.75, 0.49, 0.0625, 0.5, 0.0625, 0.75, 0.0625, 0.75, 0.0625, 0.5, 0.1582, 0.4717, 0.1718, 0.4389, 0.1718, 0.4389, 0.1582, 0.4717, 1.0, 0.9375, 1.0, 1.0, 0.9375, 1.0, 0.9375, 0.9375, 0.0625, 0.9375, 0.0625, 1.0, 0.0, 1.0, 0.0, 0.9375, 0.0625, 0.5, 0.0625, 0.75, 0.0, 0.75, 0.0, 0.5, 1.0, 0.5, 1.0, 0.75, 0.9375, 0.75, 0.9375, 0.5, 0.0625, 0.75, 0.0625, 0.875, 0.0, 0.875, 0.0, 0.75, 1.0, 0.75, 1.0, 0.875, 0.9375, 0.875, 0.9375, 0.75, 0.0625, 0.875, 0.0625, 0.9375, 0.0, 0.9375, 0.0, 0.875, 1.0, 0.875, 1.0, 0.9375, 0.9375, 0.9375, 0.9375, 0.875, 0.25, 0.4545, 0.3282, 0.4389, 0.3418, 0.4717, 0.25, 0.49, 0.1718, 0.4389, 0.25, 0.4545, 0.25, 0.49, 0.1582, 0.4717, 0.3282, 0.4389, 0.25, 0.4545, 0.25, 0.4545, 0.3282, 0.4389, 0.25, 0.4545, 0.1718, 0.4389, 0.1718, 0.4389, 0.25, 0.4545, 0.1718, 0.4389, 0.1718, 0.4389, 0.1718, 0.4389, 0.1718, 0.4389, 0.3282, 0.4389, 0.3282, 0.4389, 0.3282, 0.4389, 0.3282, 0.4389, 0.0625, 0.875, 0.0625, 0.9375, 0.0625, 0.9375, 0.0625, 0.875])
_ca = me_cylinder_001.color_attributes.new('Col', 'BYTE_COLOR', 'CORNER')
_ca.data.foreach_set('color', [1.0, 1.0, 1.0, 1.0, 1.0, 1.0, 1.0, 1.0, 1.0, 1.0, 1.0, 1.0, 1.0, 1.0, 1.0, 1.0, 1.0, 1.0, 1.0, 1.0, 1.0, 1.0, 1.0, 1.0, 1.0, 1.0, 1.0, 1.0, 1.0, 1.0, 1.0, 1.0, 1.0, 1.0, 1.0, 1.0, 1.0, 1.0, 1.0, 1.0, 1.0, 1.0, 1.0, 1.0, 1.0, 1.0, 1.0, 1.0, 1.0, 1.0, 1.0, 1.0, 1.0, 1.0, 1.0, 1.0, 1.0, 1.0, 1.0, 1.0, 1.0, 1.0, 1.0, 1.0, 1.0, 1.0, 1.0, 1.0, 1.0, 1.0, 1.0, 1.0, 1.0, 1.0, 1.0, 1.0, 1.0, 1.0, 1.0, 1.0, 1.0, 1.0, 1.0, 1.0, 1.0, 1.0, 1.0, 1.0, 1.0, 1.0, 1.0, 1.0, 1.0, 1.0, 1.0, 1.0, 1.0, 1.0, 1.0, 1.0, 1.0, 1.0, 1.0, 1.0, 1.0, 1.0, 1.0, 1.0, 1.0, 1.0, 1.0, 1.0, 1.0, 1.0, 1.0, 1.0, 1.0, 1.0, 1.0, 1.0, 1.0, 1.0, 1.0, 1.0, 1.0, 1.0, 1.0, 1.0, 1.0, 1.0, 1.0, 1.0, 1.0, 1.0, 1.0, 1.0, 1.0, 1.0, 1.0, 1.0, 1.0, 1.0, 1.0, 1.0, 1.0, 1.0, 1.0, 1.0, 1.0, 1.0, 1.0, 1.0, 1.0, 1.0, 1.0, 1.0, 1.0, 1.0, 1.0, 1.0, 1.0, 1.0, 1.0, 1.0, 1.0, 1.0, 1.0, 1.0, 1.0, 1.0, 1.0, 1.0, 1.0, 1.0, 1.0, 1.0, 1.0, 1.0, 1.0, 1.0, 1.0, 1.0, 1.0, 1.0, 1.0, 1.0, 1.0, 1.0, 1.0, 1.0, 1.0, 1.0, 1.0, 1.0, 1.0, 1.0, 1.0, 1.0, 1.0, 1.0, 1.0, 1.0, 1.0, 1.0, 1.0, 1.0, 1.0, 1.0, 1.0, 1.0, 1.0, 1.0, 1.0, 1.0, 1.0, 1.0, 1.0, 1.0, 1.0, 1.0, 1.0, 1.0, 1.0, 1.0, 1.0, 1.0, 1.0, 1.0, 1.0, 1.0, 1.0, 1.0, 1.0, 1.0, 1.0, 1.0, 1.0, 1.0, 1.0, 1.0, 1.0, 1.0, 1.0, 1.0, 1.0, 1.0, 1.0, 1.0, 1.0, 1.0, 1.0, 1.0, 1.0, 1.0, 1.0, 1.0, 1.0, 1.0, 1.0, 1.0, 1.0, 1.0, 1.0, 1.0, 1.0, 1.0, 1.0, 1.0, 1.0, 1.0, 1.0, 1.0, 1.0, 1.0, 1.0, 1.0, 1.0, 1.0, 1.0, 1.0, 1.0, 1.0, 1.0, 1.0, 1.0, 1.0, 1.0, 1.0, 1.0, 1.0, 1.0, 1.0, 1.0, 1.0, 1.0, 1.0, 1.0, 1.0, 1.0, 1.0, 1.0, 1.0, 1.0, 1.0, 1.0, 1.0, 1.0, 1.0, 1.0, 1.0, 1.0, 1.0, 1.0, 1.0, 1.0, 1.0, 1.0, 1.0, 1.0, 1.0, 1.0, 1.0, 1.0, 1.0, 1.0, 1.0, 1.0, 1.0, 1.0, 1.0, 1.0, 1.0, 1.0, 1.0, 1.0, 1.0, 1.0, 1.0, 1.0, 1.0, 1.0, 1.0, 1.0, 1.0, 1.0, 1.0, 1.0, 1.0, 1.0, 1.0, 1.0, 1.0, 1.0, 1.0, 1.0, 1.0, 1.0, 1.0, 1.0, 1.0, 1.0, 1.0, 1.0, 1.0, 1.0, 1.0, 1.0, 1.0, 1.0, 1.0, 1.0, 1.0, 1.0, 1.0, 1.0, 1.0, 1.0, 1.0, 1.0, 1.0, 1.0, 1.0, 1.0, 1.0, 1.0, 1.0, 1.0, 1.0, 1.0, 1.0, 1.0, 1.0, 1.0, 1.0, 1.0, 1.0, 1.0, 1.0, 1.0, 1.0, 1.0, 1.0, 1.0, 1.0, 1.0, 1.0, 1.0, 1.0, 1.0, 1.0, 1.0, 1.0, 1.0, 1.0, 1.0, 1.0, 1.0, 1.0, 1.0, 1.0, 1.0, 1.0, 1.0, 1.0, 1.0, 1.0, 1.0, 1.0, 1.0, 1.0, 1.0, 1.0, 1.0, 1.0, 1.0, 1.0, 1.0, 1.0, 1.0, 1.0, 1.0, 1.0, 1.0, 1.0, 1.0, 1.0, 1.0, 1.0, 1.0, 1.0, 1.0, 1.0, 1.0, 1.0, 1.0, 1.0, 1.0, 1.0, 1.0, 1.0, 1.0, 1.0, 1.0, 1.0, 1.0, 1.0, 1.0, 1.0, 1.0, 1.0, 1.0, 1.0, 1.0, 1.0, 1.0, 1.0, 1.0, 1.0, 1.0, 1.0, 1.0, 1.0, 1.0, 1.0, 1.0, 1.0, 1.0, 1.0, 1.0, 1.0, 1.0, 1.0, 1.0, 1.0, 1.0, 1.0, 1.0, 1.0, 1.0, 1.0, 1.0, 1.0, 1.0, 1.0, 1.0, 1.0, 1.0, 1.0, 1.0, 1.0, 1.0, 1.0, 1.0, 1.0, 1.0, 1.0, 1.0, 1.0, 1.0, 1.0, 1.0, 1.0, 1.0, 1.0, 1.0, 1.0, 1.0, 1.0, 1.0, 1.0, 1.0, 1.0, 1.0, 1.0, 1.0, 1.0, 1.0, 1.0, 1.0, 1.0, 1.0, 1.0, 1.0, 1.0, 1.0, 1.0, 1.0, 1.0, 1.0, 1.0, 1.0, 1.0, 1.0, 1.0, 1.0, 1.0, 1.0, 1.0, 1.0, 1.0, 1.0, 1.0, 1.0, 1.0, 1.0, 1.0, 1.0, 1.0, 1.0, 1.0, 1.0, 1.0, 1.0, 1.0, 1.0, 1.0, 1.0, 1.0, 1.0, 1.0, 1.0, 1.0, 1.0, 1.0, 1.0, 1.0, 1.0, 1.0, 1.0, 1.0, 1.0, 1.0, 1.0, 1.0, 1.0, 1.0, 1.0, 1.0, 1.0, 1.0, 1.0, 1.0, 1.0, 1.0, 1.0, 1.0, 1.0, 1.0, 1.0, 1.0, 1.0, 1.0, 1.0, 1.0, 1.0, 1.0, 1.0, 1.0, 1.0, 1.0, 1.0, 1.0, 1.0, 1.0, 1.0, 1.0, 1.0, 1.0, 1.0, 1.0, 1.0, 1.0, 1.0, 1.0, 1.0, 1.0, 1.0, 1.0, 1.0, 1.0, 1.0, 1.0, 1.0, 1.0, 1.0, 1.0, 1.0, 1.0, 1.0, 1.0, 1.0, 1.0, 1.0, 1.0, 1.0, 1.0, 1.0, 1.0, 1.0, 1.0, 1.0, 1.0, 1.0, 1.0, 1.0, 1.0, 1.0, 1.0, 1.0, 1.0, 1.0, 1.0, 1.0, 1.0, 1.0, 1.0, 1.0, 1.0, 1.0, 1.0, 1.0, 1.0, 1.0, 1.0, 1.0, 1.0, 1.0, 1.0, 1.0, 1.0, 1.0, 1.0, 1.0, 1.0, 1.0, 1.0, 1.0, 1.0, 1.0, 1.0, 1.0, 1.0, 1.0, 1.0, 1.0, 1.0, 1.0, 1.0, 1.0, 1.0, 1.0, 1.0, 1.0, 1.0, 1.0, 1.0, 1.0, 1.0, 1.0, 1.0, 1.0, 1.0, 1.0, 1.0, 1.0, 1.0, 1.0, 1.0, 1.0, 1.0, 1.0, 1.0, 1.0, 1.0, 1.0, 1.0, 1.0, 1.0, 1.0, 1.0, 1.0, 1.0, 1.0, 1.0, 1.0, 1.0, 1.0, 1.0, 1.0, 1.0, 1.0, 1.0, 1.0, 1.0, 1.0, 1.0, 1.0, 1.0, 1.0, 1.0, 1.0, 1.0, 1.0, 1.0, 1.0, 1.0, 1.0, 1.0, 1.0, 1.0, 1.0, 1.0, 1.0, 1.0, 1.0, 1.0, 1.0, 1.0, 1.0, 1.0, 1.0, 1.0, 1.0, 1.0, 1.0, 1.0, 1.0, 1.0, 1.0, 1.0, 1.0, 1.0, 1.0, 1.0, 1.0, 1.0, 1.0, 1.0, 1.0, 1.0, 1.0, 1.0, 1.0, 1.0, 1.0, 1.0, 1.0, 1.0, 1.0, 1.0, 1.0, 1.0, 1.0, 1.0, 1.0, 1.0, 1.0, 1.0, 1.0, 1.0, 1.0, 1.0, 1.0, 1.0, 1.0, 1.0, 1.0, 1.0, 1.0, 1.0, 1.0, 1.0, 1.0, 1.0, 1.0, 1.0, 1.0, 1.0, 1.0, 1.0, 1.0, 1.0, 1.0, 1.0, 1.0, 1.0, 1.0, 1.0, 1.0, 1.0, 1.0, 1.0, 1.0, 1.0, 1.0, 1.0, 1.0, 1.0, 1.0, 1.0, 1.0, 1.0, 1.0, 1.0, 1.0, 1.0, 1.0, 1.0, 1.0, 1.0, 1.0, 1.0, 1.0, 1.0, 1.0, 1.0, 1.0, 1.0, 1.0, 1.0, 1.0, 1.0, 1.0, 1.0, 1.0, 1.0, 1.0, 1.0, 1.0, 1.0, 1.0, 1.0, 1.0, 1.0, 1.0, 1.0, 1.0, 1.0, 1.0, 1.0, 1.0, 1.0, 1.0, 1.0, 1.0, 1.0, 1.0, 1.0, 1.0, 1.0, 1.0, 1.0, 1.0, 1.0, 1.0, 1.0, 1.0, 1.0, 1.0, 1.0, 1.0, 1.0, 1.0, 1.0, 1.0, 1.0, 1.0, 1.0, 1.0, 1.0, 1.0, 1.0, 1.0, 1.0, 1.0, 1.0, 1.0, 1.0, 1.0, 1.0, 1.0, 1.0, 1.0, 1.0, 1.0, 1.0, 1.0, 1.0, 1.0, 1.0, 1.0, 1.0, 1.0, 1.0, 1.0, 1.0, 1.0, 1.0, 1.0, 1.0, 1.0, 1.0, 1.0, 1.0, 1.0, 1.0, 1.0, 1.0, 1.0, 1.0, 1.0, 1.0, 1.0, 1.0, 1.0, 1.0, 1.0, 1.0, 1.0, 1.0, 1.0, 1.0, 1.0, 1.0, 1.0, 1.0, 1.0, 1.0, 1.0, 1.0, 1.0, 1.0, 1.0, 1.0, 1.0, 1.0, 1.0, 1.0, 1.0, 1.0, 1.0, 1.0, 1.0, 1.0, 1.0, 1.0, 1.0, 1.0, 1.0, 1.0, 1.0, 1.0, 1.0, 1.0, 1.0, 1.0, 1.0, 1.0, 1.0, 1.0, 1.0, 1.0, 1.0, 1.0, 1.0, 1.0, 1.0, 1.0, 1.0, 1.0, 1.0, 1.0, 1.0, 1.0, 1.0, 1.0, 1.0, 1.0, 1.0, 1.0, 1.0, 1.0, 1.0, 1.0, 1.0, 1.0, 1.0, 1.0, 1.0, 1.0, 1.0, 1.0, 1.0, 1.0, 1.0, 1.0, 1.0, 1.0, 1.0, 1.0, 1.0, 1.0, 1.0, 1.0, 1.0, 1.0, 1.0, 1.0, 1.0, 1.0, 1.0, 1.0, 1.0, 1.0, 1.0, 1.0, 1.0, 1.0, 1.0, 1.0, 1.0, 1.0, 1.0, 1.0, 1.0, 1.0, 1.0, 1.0, 1.0, 1.0, 1.0, 1.0, 1.0, 1.0, 1.0, 1.0, 1.0, 1.0, 1.0, 1.0, 1.0, 1.0, 1.0, 1.0, 1.0, 1.0, 1.0, 1.0, 1.0, 1.0, 1.0, 1.0, 1.0, 1.0, 1.0, 1.0, 1.0, 1.0, 1.0, 1.0, 1.0, 1.0, 1.0, 1.0, 1.0, 1.0, 1.0, 1.0, 1.0, 1.0, 1.0, 1.0, 1.0, 1.0, 1.0, 1.0, 1.0, 1.0, 1.0, 1.0, 1.0, 1.0, 1.0, 1.0, 1.0, 1.0, 1.0, 1.0, 1.0, 1.0, 1.0, 1.0, 1.0, 1.0, 1.0, 1.0, 1.0, 1.0, 1.0, 1.0, 1.0, 1.0, 1.0, 1.0, 1.0, 1.0, 1.0, 1.0, 1.0, 1.0, 1.0, 1.0, 1.0, 1.0, 1.0, 1.0, 1.0, 1.0, 1.0, 1.0, 1.0, 1.0, 1.0, 1.0, 1.0, 1.0, 1.0, 1.0, 1.0, 1.0, 1.0, 1.0, 1.0, 1.0, 1.0, 1.0, 1.0, 1.0, 1.0, 1.0, 1.0, 1.0, 1.0, 1.0, 1.0, 1.0, 1.0, 1.0, 1.0, 1.0, 1.0, 1.0, 1.0, 1.0, 1.0, 1.0, 1.0, 1.0, 1.0, 1.0, 1.0, 1.0, 1.0, 1.0, 1.0, 1.0, 1.0, 1.0, 1.0, 1.0, 1.0, 1.0, 1.0, 1.0, 1.0, 1.0, 1.0, 1.0, 1.0, 1.0, 1.0, 1.0, 1.0, 1.0, 1.0, 1.0, 1.0, 1.0, 1.0, 1.0, 1.0, 1.0, 1.0, 1.0, 1.0, 1.0, 1.0, 1.0, 1.0, 1.0, 1.0, 1.0, 1.0, 1.0, 1.0, 1.0, 1.0, 1.0, 1.0, 1.0, 1.0, 1.0, 1.0, 1.0, 1.0, 1.0, 1.0, 1.0, 1.0, 1.0, 1.0, 1.0, 1.0, 1.0, 1.0, 1.0, 1.0, 1.0, 1.0, 1.0, 1.0, 1.0, 1.0, 1.0, 1.0, 1.0, 1.0, 1.0, 1.0, 1.0, 1.0, 1.0, 1.0, 1.0, 1.0, 1.0, 1.0, 1.0, 1.0, 1.0, 1.0, 1.0, 1.0, 1.0, 1.0, 1.0, 1.0, 1.0, 1.0, 1.0, 1.0, 1.0, 1.0, 1.0, 1.0, 1.0, 1.0, 1.0, 1.0, 1.0, 1.0, 1.0, 1.0, 1.0, 1.0, 1.0, 1.0, 1.0, 1.0, 1.0, 1.0, 1.0, 1.0, 1.0, 1.0, 1.0, 1.0, 1.0, 1.0, 1.0, 1.0, 1.0, 1.0, 1.0, 1.0, 1.0, 1.0, 1.0, 1.0, 1.0, 1.0, 1.0, 1.0, 1.0, 1.0, 1.0, 1.0, 1.0, 1.0, 1.0, 1.0, 1.0, 1.0, 1.0, 1.0, 1.0, 1.0, 1.0, 1.0, 1.0, 1.0, 1.0, 1.0, 1.0, 1.0, 1.0, 1.0, 1.0, 1.0, 1.0, 1.0, 1.0, 1.0, 1.0, 1.0, 1.0, 1.0, 1.0, 1.0, 1.0, 1.0, 1.0, 1.0, 1.0, 1.0, 1.0, 1.0, 1.0, 1.0, 1.0, 1.0, 1.0, 1.0, 1.0, 1.0, 1.0, 1.0, 1.0, 1.0, 1.0, 1.0, 1.0, 1.0, 1.0, 1.0, 1.0, 1.0, 1.0, 1.0, 1.0, 1.0, 1.0, 1.0, 1.0, 1.0, 1.0, 1.0, 1.0, 1.0, 1.0, 1.0, 1.0, 1.0, 1.0, 1.0, 1.0, 1.0, 1.0, 1.0, 1.0, 1.0, 1.0, 1.0, 1.0, 1.0, 1.0, 1.0, 1.0, 1.0, 1.0, 1.0, 1.0, 1.0, 1.0, 1.0, 1.0, 1.0, 1.0, 1.0, 1.0, 1.0, 1.0, 1.0, 1.0, 1.0, 1.0, 1.0, 1.0, 1.0, 1.0, 1.0, 1.0, 1.0, 1.0, 1.0, 1.0, 1.0, 1.0, 1.0, 1.0, 1.0, 1.0, 1.0, 1.0, 1.0, 1.0, 1.0, 1.0, 1.0, 1.0, 1.0, 1.0, 1.0, 1.0, 1.0, 1.0, 1.0, 1.0, 1.0, 1.0, 1.0, 1.0, 1.0, 1.0, 1.0, 1.0, 1.0, 1.0, 1.0, 1.0, 1.0, 1.0, 1.0, 1.0, 1.0, 1.0, 1.0, 1.0, 1.0, 1.0, 1.0, 1.0, 1.0, 1.0, 1.0, 1.0, 1.0, 1.0, 1.0, 1.0, 1.0, 1.0, 1.0, 1.0, 1.0, 1.0, 1.0, 1.0, 1.0, 1.0, 1.0, 1.0, 1.0, 1.0, 1.0, 1.0, 1.0, 1.0, 1.0, 1.0, 1.0, 1.0, 1.0, 1.0, 1.0, 1.0, 1.0, 1.0, 1.0, 1.0, 1.0, 1.0, 1.0, 1.0, 1.0, 1.0, 1.0, 1.0, 1.0, 1.0, 1.0, 1.0, 1.0, 1.0, 1.0, 1.0, 1.0, 1.0, 1.0, 1.0, 1.0, 1.0, 1.0, 1.0, 1.0, 1.0, 1.0, 1.0, 1.0, 1.0, 1.0, 1.0, 1.0, 1.0, 1.0, 1.0, 1.0, 1.0, 1.0, 1.0, 1.0, 1.0, 1.0, 1.0, 1.0, 1.0, 1.0, 1.0, 1.0, 1.0, 1.0, 1.0, 1.0, 1.0, 1.0, 1.0, 1.0, 1.0, 1.0, 1.0, 1.0, 1.0, 1.0, 1.0, 1.0, 1.0, 1.0, 1.0, 1.0, 1.0, 1.0, 1.0, 1.0, 1.0, 1.0, 1.0, 1.0, 1.0, 1.0, 1.0, 1.0, 1.0, 1.0, 1.0, 1.0, 1.0, 1.0, 1.0, 1.0, 1.0, 1.0, 1.0, 1.0, 1.0])
me_cylinder_001.materials.append(mat_material_001)
me_cylinder_001.materials.append(mat_material_002)
me_cylinder_001.update()

# ---- objects
ob_cylinder = bpy.data.objects.new('Cylinder', me_cylinder)
ob_cylinder_001 = bpy.data.objects.new('Cylinder.001', me_cylinder_001)

# ---- transforms, parenting, visibility, modifiers, constraints
ob_cylinder.location = (0.0, 0.0, 0.0)
ob_cylinder.scale = (0.5971, 0.5971, 0.5971)
_m = ob_cylinder.modifiers.new('Bevel', 'BEVEL')
_m.width = 0.02
_m.width_pct = 0.02
ob_cylinder_001.location = (0.0, 0.0, 0.0)
ob_cylinder_001.scale = (0.5971, 0.5971, 0.5971)
_m = ob_cylinder_001.modifiers.new('Bevel', 'BEVEL')
_m.width = 0.02
_m.width_pct = 0.02

# ---- collection membership
col_collection.objects.link(ob_cylinder)
col_collection.objects.link(ob_cylinder_001)

# ---- scene / render settings (as saved in the file)
scene.frame_start = 1; scene.frame_end = 250; scene.frame_set(1)
scene.render.engine = 'BLENDER_EEVEE_NEXT'
scene.cycles.sampling_pattern = 'TABULATED_SOBOL'
scene.cycles.use_light_tree = False
scene.view_settings.view_transform = 'Filmic'
bpy.context.view_layer.update()

# ---- added for rendering (the .blend has no active camera and no usable light): camera, sun
cam_auto = bpy.data.cameras.new('AutoCamera')
cam_auto.lens = 50.0
cam_auto.sensor_width = 36.0
cam_auto.clip_end = 1000.0
ob_auto_camera = bpy.data.objects.new('AutoCamera', cam_auto)
scene.collection.objects.link(ob_auto_camera)
ob_auto_camera.location = (2.79205, -3.35046, 2.38256)
ob_auto_camera.rotation_euler = (1.09748, -7.21219e-08, 0.694738)
scene.camera = ob_auto_camera
light_auto_sun = bpy.data.lights.new('AutoSun', 'SUN')
light_auto_sun.energy = 3.0
light_auto_sun.angle = 0.0523599
ob_auto_sun = bpy.data.objects.new('AutoSun', light_auto_sun)
scene.collection.objects.link(ob_auto_sun)
ob_auto_sun.rotation_euler = (0.872665, 0.174533, 0.523599)
bpy.context.view_layer.update()

